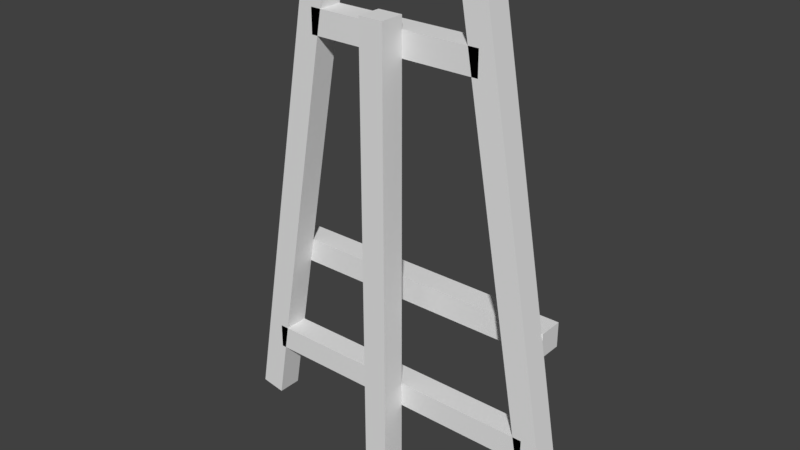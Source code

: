 # Source: Wooden_easel.blend  (saved by Blender 2.77.0; exported with 4.5.12 LTS)
import bpy
from mathutils import Matrix  # noqa: F401  (used for matrix-valued properties, if any)

bpy.ops.wm.read_factory_settings(use_empty=True)
scene = bpy.context.scene
scene.name = 'Scene'

# ---- collections
col_collection_1 = bpy.data.collections.new('Collection 1'); scene.collection.children.link(col_collection_1)

# ---- materials (node trees are filled in below, after node groups)
mat_material = bpy.data.materials.new('Material')
mat_material.alpha_threshold = 0.0
mat_material.use_transparent_shadow = False
mat_material.roughness = 0.5
mat_material.line_color = (0.0, 0.0, 0.0, 1.0)

# ---- material node trees

# ---- world
world_world = bpy.data.worlds.new('World'); scene.world = world_world
world_world.color = (0.05088, 0.05088, 0.05088)
world_world.use_sun_shadow = False
world_world.sun_shadow_jitter_overblur = 0.0
world_world.cycles.sampling_method = 'MANUAL'

# ---- meshes
me_cube_001 = bpy.data.meshes.new('Cube.001')
me_cube_001.from_pydata([(-0.05, -0.05, 1.8), (-0.05, -0.15, 1.8), (0.05, -0.15, 1.8), (0.05, -0.05, 1.8), (-0.05, -0.05, -2.831e-07), (-0.05, -0.15, -2.831e-07), (0.05, -0.15, -2.831e-07), (0.05, -0.05, -2.831e-07)], [], [(0, 1, 2, 3), (4, 7, 6, 5), (0, 4, 5, 1), (1, 5, 6, 2), (2, 6, 7, 3), (4, 0, 3, 7)])
_uv = me_cube_001.uv_layers.new(name='UVMap')
_uv.uv.foreach_set('vector', [0.3383, 0.4367, 0.3383, 0.4367, 0.3383, 0.4367, 0.3383, 0.4367, 0.3383, 0.4367, 0.3383, 0.4367, 0.3383, 0.4367, 0.3383, 0.4367, 0.3383, 0.4367, 0.3383, 0.4367, 0.3383, 0.4367, 0.3383, 0.4367, 0.3383, 0.4367, 0.3383, 0.4367, 0.3383, 0.4367, 0.3383, 0.4367, 0.3383, 0.4367, 0.3383, 0.4367, 0.3383, 0.4367, 0.3383, 0.4367, 0.3383, 0.4367, 0.3383, 0.4367, 0.3383, 0.4367, 0.3383, 0.4367])
me_cube_001.materials.append(mat_material)
me_cube_001.use_remesh_preserve_volume = False
me_cube_001.use_remesh_preserve_attributes = False
me_cube_001.use_mirror_vertex_groups = False
me_cube_001.update()
me_cube = bpy.data.meshes.new('Cube')
me_cube.from_pydata([(0.7229, 0.05, 0.02387), (0.7229, -0.05, 0.02387), (0.6244, -0.05, 0.00651), (0.6244, 0.05, 0.00651), (0.3756, 0.05, 1.993), (0.3756, -0.05, 1.993), (0.2771, -0.05, 1.976), (0.2771, 0.05, 1.976), (-0.6244, 0.05, 0.00651), (-0.6244, -0.05, 0.00651), (-0.7229, -0.05, 0.02387), (-0.7229, 0.05, 0.02387), (-0.2771, 0.05, 1.976), (-0.2771, -0.05, 1.976), (-0.3756, -0.05, 1.993), (-0.3756, 0.05, 1.993), (-0.6, 0.05, 0.25), (-0.6, -0.05, 0.25), (-0.6, -0.05, 0.35), (-0.6, 0.05, 0.35), (0.6, 0.05, 0.25), (0.6, -0.05, 0.25), (0.6, -0.05, 0.35), (0.6, 0.05, 0.35), (-0.36, 0.05, 1.65), (-0.36, -0.05, 1.65), (-0.36, -0.05, 1.75), (-0.36, 0.05, 1.75), (0.36, 0.05, 1.65), (0.36, -0.05, 1.65), (0.36, -0.05, 1.75), (0.36, 0.05, 1.75), (-0.6, 0.15, 0.65), (-0.6, 0.05, 0.65), (-0.6, 0.05, 0.75), (-0.6, 0.15, 0.75), (0.6, 0.15, 0.65), (0.6, 0.05, 0.65), (0.6, 0.05, 0.75), (0.6, 0.15, 0.75)], [], [(0, 1, 2, 3), (4, 7, 6, 5), (0, 4, 5, 1), (1, 5, 6, 2), (2, 6, 7, 3), (4, 0, 3, 7), (8, 9, 10, 11), (12, 15, 14, 13), (8, 12, 13, 9), (9, 13, 14, 10), (10, 14, 15, 11), (12, 8, 11, 15), (16, 17, 18, 19), (20, 23, 22, 21), (16, 20, 21, 17), (17, 21, 22, 18), (18, 22, 23, 19), (20, 16, 19, 23), (24, 25, 26, 27), (28, 31, 30, 29), (24, 28, 29, 25), (25, 29, 30, 26), (26, 30, 31, 27), (28, 24, 27, 31), (32, 33, 34, 35), (36, 39, 38, 37), (32, 36, 37, 33), (33, 37, 38, 34), (34, 38, 39, 35), (36, 32, 35, 39)])
_uv = me_cube.uv_layers.new(name='UVMap')
_uv.uv.foreach_set('vector', [0.3384, 0.4368, 0.3384, 0.4368, 0.3384, 0.4368, 0.3384, 0.4368, 0.3384, 0.4368, 0.3384, 0.4368, 0.3384, 0.4368, 0.3384, 0.4368, 0.3384, 0.4368, 0.3384, 0.4368, 0.3384, 0.4368, 0.3384, 0.4368, 0.3384, 0.4368, 0.3384, 0.4368, 0.3384, 0.4368, 0.3384, 0.4368, 0.3384, 0.4368, 0.3384, 0.4368, 0.3384, 0.4368, 0.3384, 0.4368, 0.3384, 0.4368, 0.3384, 0.4368, 0.3384, 0.4368, 0.3384, 0.4368, 0.3384, 0.4368, 0.3384, 0.4368, 0.3384, 0.4368, 0.3384, 0.4368, 0.3384, 0.4368, 0.3384, 0.4368, 0.3384, 0.4368, 0.3384, 0.4368, 0.3384, 0.4368, 0.3384, 0.4368, 0.3384, 0.4368, 0.3384, 0.4368, 0.3384, 0.4368, 0.3384, 0.4368, 0.3384, 0.4368, 0.3384, 0.4368, 0.3384, 0.4368, 0.3384, 0.4368, 0.3384, 0.4368, 0.3384, 0.4368, 0.3384, 0.4368, 0.3384, 0.4368, 0.3384, 0.4368, 0.3384, 0.4368, 0.3384, 0.4368, 0.3384, 0.4368, 0.3384, 0.4368, 0.3384, 0.4368, 0.3384, 0.4368, 0.3384, 0.4368, 0.3384, 0.4368, 0.3384, 0.4368, 0.3384, 0.4368, 0.3384, 0.4368, 0.3384, 0.4368, 0.3384, 0.4368, 0.3384, 0.4368, 0.3384, 0.4368, 0.3384, 0.4368, 0.3384, 0.4368, 0.3384, 0.4368, 0.3384, 0.4368, 0.3384, 0.4368, 0.3384, 0.4368, 0.3384, 0.4368, 0.3384, 0.4368, 0.3384, 0.4368, 0.3384, 0.4368, 0.3384, 0.4368, 0.3384, 0.4368, 0.3384, 0.4368, 0.3384, 0.4368, 0.3384, 0.4368, 0.3384, 0.4368, 0.3384, 0.4368, 0.3384, 0.4368, 0.3384, 0.4368, 0.3384, 0.4368, 0.3384, 0.4368, 0.3384, 0.4368, 0.3384, 0.4368, 0.3384, 0.4368, 0.3384, 0.4368, 0.3384, 0.4368, 0.3384, 0.4368, 0.3384, 0.4368, 0.3384, 0.4368, 0.3384, 0.4368, 0.3384, 0.4368, 0.3384, 0.4368, 0.3384, 0.4368, 0.3384, 0.4368, 0.3384, 0.4368, 0.3384, 0.4368, 0.3384, 0.4368, 0.3384, 0.4368, 0.3384, 0.4368, 0.3384, 0.4368, 0.3384, 0.4368, 0.3384, 0.4368, 0.3384, 0.4368, 0.3384, 0.4368, 0.3384, 0.4368, 0.3384, 0.4368, 0.3384, 0.4368, 0.3384, 0.4368, 0.3384, 0.4368, 0.3384, 0.4368, 0.3384, 0.4368, 0.3384, 0.4368, 0.3384, 0.4368, 0.3384, 0.4368, 0.3384, 0.4368, 0.3384, 0.4368, 0.3384, 0.4368, 0.3384, 0.4368])
me_cube.materials.append(mat_material)
me_cube.use_remesh_preserve_volume = False
me_cube.use_remesh_preserve_attributes = False
me_cube.use_mirror_vertex_groups = False
me_cube.update()

# ---- objects
ob_wooden_easel_back = bpy.data.objects.new('Wooden easel back', me_cube_001)
ob_wooden_easel_front = bpy.data.objects.new('Wooden easel front', me_cube)

# ---- transforms, parenting, visibility, modifiers, constraints
ob_wooden_easel_back.location = (0.0, 0.0, 0.0)
ob_wooden_easel_back.lock_rotations_4d = False
ob_wooden_easel_back.empty_display_type = 'ARROWS'
ob_wooden_easel_back.lineart.crease_threshold = 0.0
ob_wooden_easel_front.location = (0.0, 0.0, 0.0)
ob_wooden_easel_front.lock_rotations_4d = False
ob_wooden_easel_front.empty_display_type = 'ARROWS'
ob_wooden_easel_front.lineart.crease_threshold = 0.0

# ---- collection membership
col_collection_1.objects.link(ob_wooden_easel_back)
col_collection_1.objects.link(ob_wooden_easel_front)

# ---- scene / render settings (as saved in the file)
scene.frame_start = 1; scene.frame_end = 250; scene.frame_set(1)
scene.render.engine = 'BLENDER_EEVEE_NEXT'
scene.render.resolution_percentage = 50
scene.render.dither_intensity = 0.0
scene.cycles.use_denoising = False
scene.cycles.samples = 128
scene.cycles.sampling_pattern = 'TABULATED_SOBOL'
scene.cycles.light_sampling_threshold = 0.0
scene.cycles.use_adaptive_sampling = False
scene.cycles.use_light_tree = False
scene.cycles.blur_glossy = 0.0
scene.cycles.sample_clamp_indirect = 0.0
scene.view_settings.view_transform = 'Standard'
bpy.context.view_layer.update()

# ---- added for rendering (the .blend has no active camera and no usable light): camera, sun
cam_auto = bpy.data.cameras.new('AutoCamera')
cam_auto.lens = 50.0
cam_auto.sensor_width = 36.0
cam_auto.clip_end = 1000.0
ob_auto_camera = bpy.data.objects.new('AutoCamera', cam_auto)
scene.collection.objects.link(ob_auto_camera)
ob_auto_camera.location = (2.29528, -2.75434, 2.83297)
ob_auto_camera.rotation_euler = (1.09748, -7.21219e-08, 0.694738)
scene.camera = ob_auto_camera
light_auto_sun = bpy.data.lights.new('AutoSun', 'SUN')
light_auto_sun.energy = 3.0
light_auto_sun.angle = 0.0523599
ob_auto_sun = bpy.data.objects.new('AutoSun', light_auto_sun)
scene.collection.objects.link(ob_auto_sun)
ob_auto_sun.rotation_euler = (0.872665, 0.174533, 0.523599)
bpy.context.view_layer.update()
